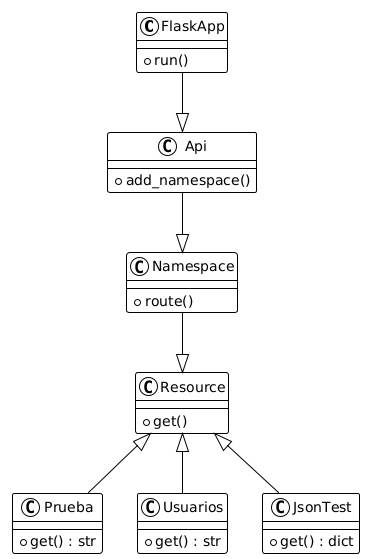

The diagram above was rendered by PlantUML. Its source (embedded in the PNG):
@startuml
!theme plain
class FlaskApp {
    + run()
}

class Api {
    + add_namespace()
}

class Namespace {
    + route()
}

class Resource {
    + get()
}

class Prueba {
    + get() : str
}

class Usuarios {
    + get() : str
}

class JsonTest {
    + get() : dict
}

FlaskApp --|> Api
Api --|> Namespace
Namespace --|> Resource
Resource <|-- Prueba
Resource <|-- Usuarios
Resource <|-- JsonTest
@enduml